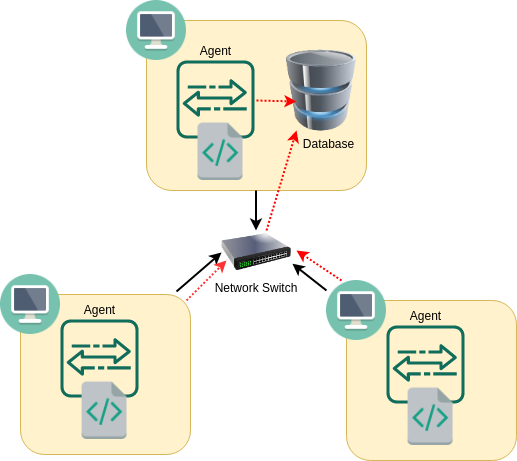

The diagram above was exported from draw.io. Its source (the exported page's mxGraphModel, read from the mxfile embedded in the PNG):
<mxGraphModel dx="376" dy="1426" grid="1" gridSize="10" guides="1" tooltips="1" connect="1" arrows="1" fold="1" page="1" pageScale="1" pageWidth="850" pageHeight="1100" math="0" shadow="0">
  <root>
    <mxCell id="tZ-ZQUrAp18lKmPVgFQZ-0" />
    <mxCell id="tZ-ZQUrAp18lKmPVgFQZ-1" parent="tZ-ZQUrAp18lKmPVgFQZ-0" />
    <mxCell id="tZ-ZQUrAp18lKmPVgFQZ-18" value="" style="rounded=1;whiteSpace=wrap;html=1;fillColor=#fff2cc;strokeColor=#d6b656;" vertex="1" parent="tZ-ZQUrAp18lKmPVgFQZ-1">
      <mxGeometry x="386" y="-30" width="220" height="170" as="geometry" />
    </mxCell>
    <mxCell id="tZ-ZQUrAp18lKmPVgFQZ-6" value="" style="shape=image;html=1;verticalAlign=top;verticalLabelPosition=bottom;labelBackgroundColor=#ffffff;imageAspect=0;aspect=fixed;image=https://cdn2.iconfinder.com/data/icons/circle-icons-1/64/computer-128.png" vertex="1" parent="tZ-ZQUrAp18lKmPVgFQZ-1">
      <mxGeometry x="366" y="-50" width="60" height="60" as="geometry" />
    </mxCell>
    <mxCell id="tZ-ZQUrAp18lKmPVgFQZ-8" value="" style="image;html=1;labelBackgroundColor=#ffffff;image=img/lib/clip_art/computers/Database_128x128.png" vertex="1" parent="tZ-ZQUrAp18lKmPVgFQZ-1">
      <mxGeometry x="526" y="-20" width="70" height="120" as="geometry" />
    </mxCell>
    <mxCell id="tZ-ZQUrAp18lKmPVgFQZ-9" value="" style="outlineConnect=0;fontColor=#232F3E;gradientColor=none;fillColor=#116D5B;strokeColor=none;dashed=0;verticalLabelPosition=bottom;verticalAlign=top;align=center;html=1;fontSize=12;fontStyle=0;aspect=fixed;shape=mxgraph.aws4.agent2;" vertex="1" parent="tZ-ZQUrAp18lKmPVgFQZ-1">
      <mxGeometry x="416" y="10" width="78" height="78" as="geometry" />
    </mxCell>
    <mxCell id="tZ-ZQUrAp18lKmPVgFQZ-11" value="" style="shape=image;html=1;verticalAlign=top;verticalLabelPosition=bottom;labelBackgroundColor=#ffffff;imageAspect=0;aspect=fixed;image=https://cdn0.iconfinder.com/data/icons/small-n-flat/24/678123-file-code-128.png" vertex="1" parent="tZ-ZQUrAp18lKmPVgFQZ-1">
      <mxGeometry x="430" y="70" width="60" height="60" as="geometry" />
    </mxCell>
    <mxCell id="tZ-ZQUrAp18lKmPVgFQZ-14" value="Agent" style="text;html=1;align=center;verticalAlign=middle;resizable=0;points=[];autosize=1;" vertex="1" parent="tZ-ZQUrAp18lKmPVgFQZ-1">
      <mxGeometry x="430" y="-10" width="50" height="20" as="geometry" />
    </mxCell>
    <mxCell id="tZ-ZQUrAp18lKmPVgFQZ-15" value="Database" style="text;html=1;strokeColor=none;fillColor=none;align=center;verticalAlign=middle;whiteSpace=wrap;rounded=0;" vertex="1" parent="tZ-ZQUrAp18lKmPVgFQZ-1">
      <mxGeometry x="537" y="70" width="63" height="46" as="geometry" />
    </mxCell>
    <mxCell id="tZ-ZQUrAp18lKmPVgFQZ-19" value="" style="rounded=1;whiteSpace=wrap;html=1;fillColor=#fff2cc;strokeColor=#d6b656;" vertex="1" parent="tZ-ZQUrAp18lKmPVgFQZ-1">
      <mxGeometry x="586" y="250" width="170" height="160" as="geometry" />
    </mxCell>
    <mxCell id="tZ-ZQUrAp18lKmPVgFQZ-20" value="" style="shape=image;html=1;verticalAlign=top;verticalLabelPosition=bottom;labelBackgroundColor=#ffffff;imageAspect=0;aspect=fixed;image=https://cdn2.iconfinder.com/data/icons/circle-icons-1/64/computer-128.png" vertex="1" parent="tZ-ZQUrAp18lKmPVgFQZ-1">
      <mxGeometry x="566" y="230" width="60" height="60" as="geometry" />
    </mxCell>
    <mxCell id="tZ-ZQUrAp18lKmPVgFQZ-22" value="" style="outlineConnect=0;fontColor=#232F3E;gradientColor=none;fillColor=#116D5B;strokeColor=none;dashed=0;verticalLabelPosition=bottom;verticalAlign=top;align=center;html=1;fontSize=12;fontStyle=0;aspect=fixed;shape=mxgraph.aws4.agent2;" vertex="1" parent="tZ-ZQUrAp18lKmPVgFQZ-1">
      <mxGeometry x="626" y="275" width="78" height="78" as="geometry" />
    </mxCell>
    <mxCell id="tZ-ZQUrAp18lKmPVgFQZ-23" value="" style="shape=image;html=1;verticalAlign=top;verticalLabelPosition=bottom;labelBackgroundColor=#ffffff;imageAspect=0;aspect=fixed;image=https://cdn0.iconfinder.com/data/icons/small-n-flat/24/678123-file-code-128.png" vertex="1" parent="tZ-ZQUrAp18lKmPVgFQZ-1">
      <mxGeometry x="640" y="335" width="60" height="60" as="geometry" />
    </mxCell>
    <mxCell id="tZ-ZQUrAp18lKmPVgFQZ-24" value="Agent" style="text;html=1;align=center;verticalAlign=middle;resizable=0;points=[];autosize=1;" vertex="1" parent="tZ-ZQUrAp18lKmPVgFQZ-1">
      <mxGeometry x="640" y="255" width="50" height="20" as="geometry" />
    </mxCell>
    <mxCell id="tZ-ZQUrAp18lKmPVgFQZ-28" value="" style="rounded=1;whiteSpace=wrap;html=1;fillColor=#fff2cc;strokeColor=#d6b656;gradientDirection=south;" vertex="1" parent="tZ-ZQUrAp18lKmPVgFQZ-1">
      <mxGeometry x="260" y="244" width="170" height="160" as="geometry" />
    </mxCell>
    <mxCell id="tZ-ZQUrAp18lKmPVgFQZ-29" value="" style="shape=image;html=1;verticalAlign=top;verticalLabelPosition=bottom;labelBackgroundColor=#ffffff;imageAspect=0;aspect=fixed;image=https://cdn2.iconfinder.com/data/icons/circle-icons-1/64/computer-128.png" vertex="1" parent="tZ-ZQUrAp18lKmPVgFQZ-1">
      <mxGeometry x="240" y="224" width="60" height="60" as="geometry" />
    </mxCell>
    <mxCell id="tZ-ZQUrAp18lKmPVgFQZ-30" value="" style="outlineConnect=0;fontColor=#232F3E;gradientColor=none;fillColor=#116D5B;strokeColor=none;dashed=0;verticalLabelPosition=bottom;verticalAlign=top;align=center;html=1;fontSize=12;fontStyle=0;aspect=fixed;shape=mxgraph.aws4.agent2;" vertex="1" parent="tZ-ZQUrAp18lKmPVgFQZ-1">
      <mxGeometry x="300" y="269" width="78" height="78" as="geometry" />
    </mxCell>
    <mxCell id="tZ-ZQUrAp18lKmPVgFQZ-31" value="" style="shape=image;html=1;verticalAlign=top;verticalLabelPosition=bottom;labelBackgroundColor=#ffffff;imageAspect=0;aspect=fixed;image=https://cdn0.iconfinder.com/data/icons/small-n-flat/24/678123-file-code-128.png" vertex="1" parent="tZ-ZQUrAp18lKmPVgFQZ-1">
      <mxGeometry x="314" y="329" width="60" height="60" as="geometry" />
    </mxCell>
    <mxCell id="tZ-ZQUrAp18lKmPVgFQZ-32" value="Agent" style="text;html=1;align=center;verticalAlign=middle;resizable=0;points=[];autosize=1;" vertex="1" parent="tZ-ZQUrAp18lKmPVgFQZ-1">
      <mxGeometry x="314" y="249" width="50" height="20" as="geometry" />
    </mxCell>
    <mxCell id="tZ-ZQUrAp18lKmPVgFQZ-34" value="" style="image;html=1;labelBackgroundColor=#ffffff;image=img/lib/clip_art/networking/Switch_128x128.png;strokeColor=#FFFFFF;" vertex="1" parent="tZ-ZQUrAp18lKmPVgFQZ-1">
      <mxGeometry x="461" y="170" width="70" height="64" as="geometry" />
    </mxCell>
    <mxCell id="tZ-ZQUrAp18lKmPVgFQZ-35" value="Network Switch" style="text;html=1;strokeColor=none;fillColor=none;align=center;verticalAlign=middle;whiteSpace=wrap;rounded=0;" vertex="1" parent="tZ-ZQUrAp18lKmPVgFQZ-1">
      <mxGeometry x="439" y="219" width="114" height="36" as="geometry" />
    </mxCell>
    <mxCell id="tZ-ZQUrAp18lKmPVgFQZ-40" value="" style="endArrow=classic;html=1;strokeWidth=2;entryX=0;entryY=0.5;entryDx=0;entryDy=0;" edge="1" parent="tZ-ZQUrAp18lKmPVgFQZ-1" target="tZ-ZQUrAp18lKmPVgFQZ-34">
      <mxGeometry width="50" height="50" relative="1" as="geometry">
        <mxPoint x="416" y="241" as="sourcePoint" />
        <mxPoint x="446" y="210" as="targetPoint" />
      </mxGeometry>
    </mxCell>
    <mxCell id="tZ-ZQUrAp18lKmPVgFQZ-41" value="" style="endArrow=classic;html=1;strokeWidth=2;entryX=1.013;entryY=0.675;entryDx=0;entryDy=0;entryPerimeter=0;" edge="1" parent="tZ-ZQUrAp18lKmPVgFQZ-1" target="tZ-ZQUrAp18lKmPVgFQZ-34">
      <mxGeometry width="50" height="50" relative="1" as="geometry">
        <mxPoint x="566" y="240" as="sourcePoint" />
        <mxPoint x="546" y="210" as="targetPoint" />
      </mxGeometry>
    </mxCell>
    <mxCell id="tZ-ZQUrAp18lKmPVgFQZ-44" value="" style="endArrow=classic;html=1;strokeWidth=2;" edge="1" parent="tZ-ZQUrAp18lKmPVgFQZ-1">
      <mxGeometry width="50" height="50" relative="1" as="geometry">
        <mxPoint x="495.5" y="140" as="sourcePoint" />
        <mxPoint x="495.5" y="180" as="targetPoint" />
      </mxGeometry>
    </mxCell>
    <mxCell id="tZ-ZQUrAp18lKmPVgFQZ-48" value="" style="endArrow=classic;html=1;strokeWidth=2;strokeColor=#FF0000;dashed=1;dashPattern=1 1;" edge="1" parent="tZ-ZQUrAp18lKmPVgFQZ-1">
      <mxGeometry width="50" height="50" relative="1" as="geometry">
        <mxPoint x="496" y="50" as="sourcePoint" />
        <mxPoint x="536" y="51" as="targetPoint" />
      </mxGeometry>
    </mxCell>
    <mxCell id="tZ-ZQUrAp18lKmPVgFQZ-49" value="" style="endArrow=classic;html=1;dashed=1;dashPattern=1 1;strokeColor=#FF3333;strokeWidth=2;" edge="1" parent="tZ-ZQUrAp18lKmPVgFQZ-1">
      <mxGeometry width="50" height="50" relative="1" as="geometry">
        <mxPoint x="426" y="250" as="sourcePoint" />
        <mxPoint x="466" y="210" as="targetPoint" />
      </mxGeometry>
    </mxCell>
    <mxCell id="tZ-ZQUrAp18lKmPVgFQZ-50" value="" style="endArrow=classic;html=1;dashed=1;dashPattern=1 1;strokeColor=#FF0000;strokeWidth=2;entryX=0.143;entryY=0.833;entryDx=0;entryDy=0;entryPerimeter=0;" edge="1" parent="tZ-ZQUrAp18lKmPVgFQZ-1" target="tZ-ZQUrAp18lKmPVgFQZ-8">
      <mxGeometry width="50" height="50" relative="1" as="geometry">
        <mxPoint x="506" y="180" as="sourcePoint" />
        <mxPoint x="556" y="130" as="targetPoint" />
      </mxGeometry>
    </mxCell>
    <mxCell id="tZ-ZQUrAp18lKmPVgFQZ-51" value="" style="endArrow=classic;html=1;dashed=1;dashPattern=1 1;strokeColor=#FF0000;strokeWidth=2;exitX=0.25;exitY=0;exitDx=0;exitDy=0;" edge="1" parent="tZ-ZQUrAp18lKmPVgFQZ-1" source="tZ-ZQUrAp18lKmPVgFQZ-20">
      <mxGeometry width="50" height="50" relative="1" as="geometry">
        <mxPoint x="476" y="150" as="sourcePoint" />
        <mxPoint x="536" y="200" as="targetPoint" />
      </mxGeometry>
    </mxCell>
  </root>
</mxGraphModel>